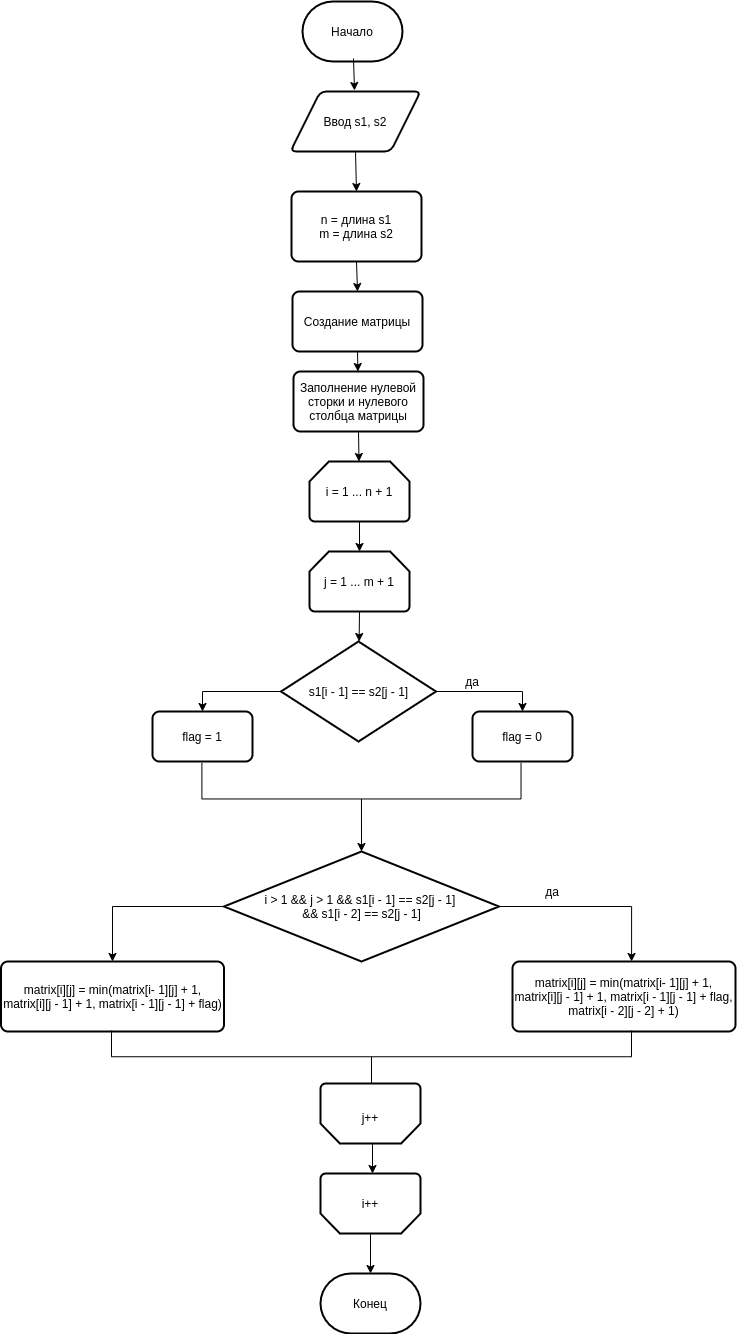

The diagram above was exported from draw.io. Its source (the exported page's mxGraphModel, read from the mxfile embedded in the PNG):
<mxGraphModel dx="2445" dy="757" grid="1" gridSize="10" guides="1" tooltips="1" connect="1" arrows="1" fold="1" page="1" pageScale="1" pageWidth="850" pageHeight="1100" math="0" shadow="0">
  <root>
    <mxCell id="0" />
    <mxCell id="1" parent="0" />
    <mxCell id="QlhCBS2tbB2hpfsNWzaI-2" value="Начало" style="strokeWidth=2;html=1;shape=mxgraph.flowchart.terminator;whiteSpace=wrap;" parent="1" vertex="1">
      <mxGeometry x="240" y="20" width="100" height="60" as="geometry" />
    </mxCell>
    <mxCell id="QlhCBS2tbB2hpfsNWzaI-3" value="Ввод s1, s2" style="shape=parallelogram;html=1;strokeWidth=2;perimeter=parallelogramPerimeter;whiteSpace=wrap;rounded=1;arcSize=12;size=0.23;" parent="1" vertex="1">
      <mxGeometry x="228" y="110" width="130" height="60" as="geometry" />
    </mxCell>
    <mxCell id="QlhCBS2tbB2hpfsNWzaI-5" value="" style="endArrow=classic;html=1;entryX=0.554;entryY=0.033;entryDx=0;entryDy=0;entryPerimeter=0;" parent="1" edge="1">
      <mxGeometry width="50" height="50" relative="1" as="geometry">
        <mxPoint x="290.97773475314614" y="77" as="sourcePoint" />
        <mxPoint x="292.02" y="108.98000000000002" as="targetPoint" />
      </mxGeometry>
    </mxCell>
    <mxCell id="QlhCBS2tbB2hpfsNWzaI-7" value="n = длина s1&lt;br&gt;m = длина s2" style="rounded=1;whiteSpace=wrap;html=1;absoluteArcSize=1;arcSize=14;strokeWidth=2;" parent="1" vertex="1">
      <mxGeometry x="229" y="210" width="130" height="70" as="geometry" />
    </mxCell>
    <mxCell id="QlhCBS2tbB2hpfsNWzaI-8" value="" style="endArrow=classic;html=1;exitX=0.5;exitY=1;exitDx=0;exitDy=0;entryX=0.5;entryY=0;entryDx=0;entryDy=0;" parent="1" source="QlhCBS2tbB2hpfsNWzaI-3" target="QlhCBS2tbB2hpfsNWzaI-7" edge="1">
      <mxGeometry width="50" height="50" relative="1" as="geometry">
        <mxPoint x="280" y="420" as="sourcePoint" />
        <mxPoint x="330" y="370" as="targetPoint" />
      </mxGeometry>
    </mxCell>
    <mxCell id="QlhCBS2tbB2hpfsNWzaI-9" value="Создание матрицы" style="rounded=1;whiteSpace=wrap;html=1;absoluteArcSize=1;arcSize=14;strokeWidth=2;" parent="1" vertex="1">
      <mxGeometry x="230" y="310" width="130" height="60" as="geometry" />
    </mxCell>
    <mxCell id="QlhCBS2tbB2hpfsNWzaI-10" value="" style="endArrow=classic;html=1;exitX=0.5;exitY=1;exitDx=0;exitDy=0;entryX=0.5;entryY=0;entryDx=0;entryDy=0;" parent="1" source="QlhCBS2tbB2hpfsNWzaI-7" target="QlhCBS2tbB2hpfsNWzaI-9" edge="1">
      <mxGeometry width="50" height="50" relative="1" as="geometry">
        <mxPoint x="280" y="420" as="sourcePoint" />
        <mxPoint x="330" y="370" as="targetPoint" />
      </mxGeometry>
    </mxCell>
    <mxCell id="QlhCBS2tbB2hpfsNWzaI-11" value="i = 1 ... n + 1" style="strokeWidth=2;html=1;shape=mxgraph.flowchart.loop_limit;whiteSpace=wrap;" parent="1" vertex="1">
      <mxGeometry x="247" y="480" width="100" height="60" as="geometry" />
    </mxCell>
    <mxCell id="QlhCBS2tbB2hpfsNWzaI-12" value="j = 1 ... m + 1" style="strokeWidth=2;html=1;shape=mxgraph.flowchart.loop_limit;whiteSpace=wrap;" parent="1" vertex="1">
      <mxGeometry x="247" y="570" width="100" height="60" as="geometry" />
    </mxCell>
    <mxCell id="QlhCBS2tbB2hpfsNWzaI-13" value="" style="endArrow=classic;html=1;exitX=0.5;exitY=1;exitDx=0;exitDy=0;" parent="1" source="QlhCBS2tbB2hpfsNWzaI-9" target="QlhCBS2tbB2hpfsNWzaI-17" edge="1">
      <mxGeometry width="50" height="50" relative="1" as="geometry">
        <mxPoint x="280" y="540" as="sourcePoint" />
        <mxPoint x="330" y="490" as="targetPoint" />
      </mxGeometry>
    </mxCell>
    <mxCell id="QlhCBS2tbB2hpfsNWzaI-14" value="" style="endArrow=classic;html=1;exitX=0.5;exitY=1;exitDx=0;exitDy=0;exitPerimeter=0;entryX=0.5;entryY=0;entryDx=0;entryDy=0;entryPerimeter=0;" parent="1" source="QlhCBS2tbB2hpfsNWzaI-11" target="QlhCBS2tbB2hpfsNWzaI-12" edge="1">
      <mxGeometry width="50" height="50" relative="1" as="geometry">
        <mxPoint x="283" y="610" as="sourcePoint" />
        <mxPoint x="333" y="560" as="targetPoint" />
      </mxGeometry>
    </mxCell>
    <mxCell id="3fJr_1QyqetIEs8Sb-gw-1" style="edgeStyle=orthogonalEdgeStyle;rounded=0;orthogonalLoop=1;jettySize=auto;html=1;exitX=0;exitY=0.5;exitDx=0;exitDy=0;exitPerimeter=0;entryX=0.5;entryY=0;entryDx=0;entryDy=0;" parent="1" source="QlhCBS2tbB2hpfsNWzaI-16" target="QlhCBS2tbB2hpfsNWzaI-21" edge="1">
      <mxGeometry relative="1" as="geometry" />
    </mxCell>
    <mxCell id="3fJr_1QyqetIEs8Sb-gw-4" style="edgeStyle=orthogonalEdgeStyle;rounded=0;orthogonalLoop=1;jettySize=auto;html=1;exitX=1;exitY=0.5;exitDx=0;exitDy=0;exitPerimeter=0;entryX=0.5;entryY=0;entryDx=0;entryDy=0;" parent="1" source="QlhCBS2tbB2hpfsNWzaI-16" target="QlhCBS2tbB2hpfsNWzaI-20" edge="1">
      <mxGeometry relative="1" as="geometry" />
    </mxCell>
    <mxCell id="QlhCBS2tbB2hpfsNWzaI-16" value="s1[i - 1] == s2[j - 1]" style="strokeWidth=2;html=1;shape=mxgraph.flowchart.decision;whiteSpace=wrap;" parent="1" vertex="1">
      <mxGeometry x="218.5" y="660" width="155" height="100" as="geometry" />
    </mxCell>
    <mxCell id="QlhCBS2tbB2hpfsNWzaI-17" value="Заполнение нулевой сторки и нулевого столбца матрицы" style="rounded=1;whiteSpace=wrap;html=1;absoluteArcSize=1;arcSize=14;strokeWidth=2;" parent="1" vertex="1">
      <mxGeometry x="231" y="390" width="130" height="60" as="geometry" />
    </mxCell>
    <mxCell id="QlhCBS2tbB2hpfsNWzaI-18" value="" style="endArrow=classic;html=1;exitX=0.5;exitY=1;exitDx=0;exitDy=0;" parent="1" source="QlhCBS2tbB2hpfsNWzaI-17" target="QlhCBS2tbB2hpfsNWzaI-11" edge="1">
      <mxGeometry width="50" height="50" relative="1" as="geometry">
        <mxPoint x="270" y="650" as="sourcePoint" />
        <mxPoint x="320" y="600" as="targetPoint" />
      </mxGeometry>
    </mxCell>
    <mxCell id="QlhCBS2tbB2hpfsNWzaI-19" value="" style="endArrow=classic;html=1;exitX=0.5;exitY=1;exitDx=0;exitDy=0;exitPerimeter=0;" parent="1" source="QlhCBS2tbB2hpfsNWzaI-12" target="QlhCBS2tbB2hpfsNWzaI-16" edge="1">
      <mxGeometry width="50" height="50" relative="1" as="geometry">
        <mxPoint x="270" y="650" as="sourcePoint" />
        <mxPoint x="320" y="600" as="targetPoint" />
      </mxGeometry>
    </mxCell>
    <mxCell id="QlhCBS2tbB2hpfsNWzaI-20" value="flag = 0" style="rounded=1;whiteSpace=wrap;html=1;absoluteArcSize=1;arcSize=14;strokeWidth=2;" parent="1" vertex="1">
      <mxGeometry x="410" y="730" width="100" height="50" as="geometry" />
    </mxCell>
    <mxCell id="QlhCBS2tbB2hpfsNWzaI-21" value="flag = 1" style="rounded=1;whiteSpace=wrap;html=1;absoluteArcSize=1;arcSize=14;strokeWidth=2;" parent="1" vertex="1">
      <mxGeometry x="90" y="730" width="100" height="50" as="geometry" />
    </mxCell>
    <mxCell id="QlhCBS2tbB2hpfsNWzaI-24" value="matrix[i][j] = min(matrix[i- 1][j] + 1, matrix[i][j - 1] + 1, matrix[i - 1][j - 1] + flag)" style="rounded=1;whiteSpace=wrap;html=1;absoluteArcSize=1;arcSize=14;strokeWidth=2;" parent="1" vertex="1">
      <mxGeometry x="-61.5" y="980" width="223" height="70" as="geometry" />
    </mxCell>
    <mxCell id="QlhCBS2tbB2hpfsNWzaI-28" value="" style="strokeWidth=2;html=1;shape=mxgraph.flowchart.loop_limit;whiteSpace=wrap;rotation=-180;" parent="1" vertex="1">
      <mxGeometry x="258" y="1102" width="100" height="60" as="geometry" />
    </mxCell>
    <mxCell id="QlhCBS2tbB2hpfsNWzaI-33" value="j++" style="text;html=1;strokeColor=none;fillColor=none;align=center;verticalAlign=middle;whiteSpace=wrap;rounded=0;" parent="1" vertex="1">
      <mxGeometry x="288" y="1126" width="40" height="20" as="geometry" />
    </mxCell>
    <mxCell id="QlhCBS2tbB2hpfsNWzaI-35" value="" style="strokeWidth=2;html=1;shape=mxgraph.flowchart.loop_limit;whiteSpace=wrap;rotation=-180;" parent="1" vertex="1">
      <mxGeometry x="258" y="1192" width="100" height="60" as="geometry" />
    </mxCell>
    <mxCell id="QlhCBS2tbB2hpfsNWzaI-36" value="i++" style="text;html=1;strokeColor=none;fillColor=none;align=center;verticalAlign=middle;whiteSpace=wrap;rounded=0;" parent="1" vertex="1">
      <mxGeometry x="288" y="1212" width="40" height="20" as="geometry" />
    </mxCell>
    <mxCell id="QlhCBS2tbB2hpfsNWzaI-37" value="" style="endArrow=classic;html=1;" parent="1" edge="1">
      <mxGeometry width="50" height="50" relative="1" as="geometry">
        <mxPoint x="310" y="1162" as="sourcePoint" />
        <mxPoint x="310" y="1192" as="targetPoint" />
      </mxGeometry>
    </mxCell>
    <mxCell id="QlhCBS2tbB2hpfsNWzaI-38" value="Конец" style="strokeWidth=2;html=1;shape=mxgraph.flowchart.terminator;whiteSpace=wrap;" parent="1" vertex="1">
      <mxGeometry x="258" y="1292" width="100" height="60" as="geometry" />
    </mxCell>
    <mxCell id="QlhCBS2tbB2hpfsNWzaI-39" value="" style="endArrow=classic;html=1;entryX=0.5;entryY=0;entryDx=0;entryDy=0;entryPerimeter=0;exitX=0.5;exitY=0;exitDx=0;exitDy=0;exitPerimeter=0;" parent="1" source="QlhCBS2tbB2hpfsNWzaI-35" target="QlhCBS2tbB2hpfsNWzaI-38" edge="1">
      <mxGeometry width="50" height="50" relative="1" as="geometry">
        <mxPoint x="191" y="1332" as="sourcePoint" />
        <mxPoint x="241" y="1282" as="targetPoint" />
      </mxGeometry>
    </mxCell>
    <mxCell id="JfvI5KN8VqzM_3j3FBVi-5" style="edgeStyle=orthogonalEdgeStyle;rounded=0;orthogonalLoop=1;jettySize=auto;html=1;exitX=0;exitY=0.5;exitDx=0;exitDy=0;exitPerimeter=0;entryX=0.5;entryY=0;entryDx=0;entryDy=0;entryPerimeter=0;" edge="1" parent="1" source="JfvI5KN8VqzM_3j3FBVi-1" target="JfvI5KN8VqzM_3j3FBVi-4">
      <mxGeometry relative="1" as="geometry" />
    </mxCell>
    <mxCell id="JfvI5KN8VqzM_3j3FBVi-1" value="" style="strokeWidth=1;html=1;shape=mxgraph.flowchart.annotation_1;align=left;pointerEvents=1;rotation=-90;" vertex="1" parent="1">
      <mxGeometry x="280.93" y="639.8699999999999" width="36.07" height="319.13" as="geometry" />
    </mxCell>
    <mxCell id="JfvI5KN8VqzM_3j3FBVi-7" style="edgeStyle=orthogonalEdgeStyle;rounded=0;orthogonalLoop=1;jettySize=auto;html=1;exitX=1;exitY=0.5;exitDx=0;exitDy=0;exitPerimeter=0;entryX=0.534;entryY=0;entryDx=0;entryDy=0;entryPerimeter=0;" edge="1" parent="1" source="JfvI5KN8VqzM_3j3FBVi-4" target="JfvI5KN8VqzM_3j3FBVi-6">
      <mxGeometry relative="1" as="geometry" />
    </mxCell>
    <mxCell id="JfvI5KN8VqzM_3j3FBVi-10" style="edgeStyle=orthogonalEdgeStyle;rounded=0;orthogonalLoop=1;jettySize=auto;html=1;exitX=0;exitY=0.5;exitDx=0;exitDy=0;exitPerimeter=0;" edge="1" parent="1" source="JfvI5KN8VqzM_3j3FBVi-4" target="QlhCBS2tbB2hpfsNWzaI-24">
      <mxGeometry relative="1" as="geometry" />
    </mxCell>
    <mxCell id="JfvI5KN8VqzM_3j3FBVi-4" value="i &amp;gt; 1 &amp;amp;&amp;amp; j &amp;gt; 1 &amp;amp;&amp;amp; s1[i - 1] == s2[j - 1] &lt;br&gt;&amp;amp;&amp;amp; s1[i - 2] == s2[j - 1]" style="strokeWidth=2;html=1;shape=mxgraph.flowchart.decision;whiteSpace=wrap;" vertex="1" parent="1">
      <mxGeometry x="161.5" y="870" width="275" height="110" as="geometry" />
    </mxCell>
    <mxCell id="JfvI5KN8VqzM_3j3FBVi-6" value="matrix[i][j] = min(matrix[i- 1][j] + 1, matrix[i][j - 1] + 1, matrix[i - 1][j - 1] + flag, matrix[i - 2][j - 2] + 1)" style="rounded=1;whiteSpace=wrap;html=1;absoluteArcSize=1;arcSize=14;strokeWidth=2;" vertex="1" parent="1">
      <mxGeometry x="450" y="980" width="223" height="70" as="geometry" />
    </mxCell>
    <mxCell id="JfvI5KN8VqzM_3j3FBVi-8" value="да" style="text;html=1;strokeColor=none;fillColor=none;align=center;verticalAlign=middle;whiteSpace=wrap;rounded=0;" vertex="1" parent="1">
      <mxGeometry x="390" y="690" width="40" height="20" as="geometry" />
    </mxCell>
    <mxCell id="JfvI5KN8VqzM_3j3FBVi-9" value="да" style="text;html=1;strokeColor=none;fillColor=none;align=center;verticalAlign=middle;whiteSpace=wrap;rounded=0;" vertex="1" parent="1">
      <mxGeometry x="470" y="900" width="40" height="20" as="geometry" />
    </mxCell>
    <mxCell id="JfvI5KN8VqzM_3j3FBVi-11" value="" style="strokeWidth=1;html=1;shape=mxgraph.flowchart.annotation_2;align=left;labelPosition=right;pointerEvents=1;rotation=-90;" vertex="1" parent="1">
      <mxGeometry x="282.75" y="815.25" width="52.5" height="520" as="geometry" />
    </mxCell>
  </root>
</mxGraphModel>